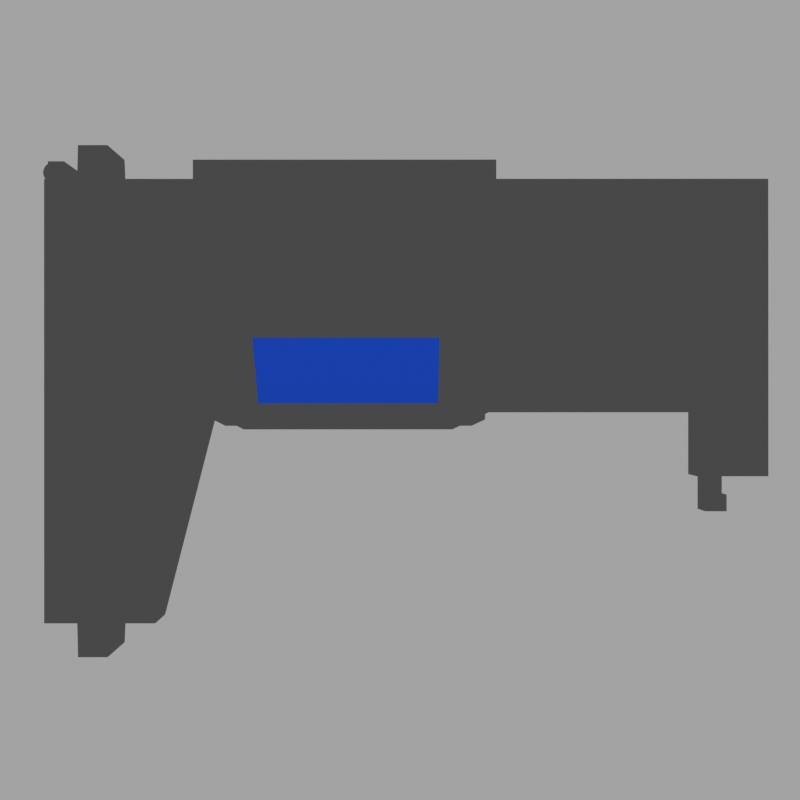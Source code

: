 # Source: factory.blend  (saved by Blender 4.0.36; exported with 4.5.12 LTS)
import bpy
from mathutils import Matrix  # noqa: F401  (used for matrix-valued properties, if any)

bpy.ops.wm.read_factory_settings(use_empty=True)
scene = bpy.context.scene
scene.name = 'Scene'

# ---- collections
col_collection = bpy.data.collections.new('Collection'); scene.collection.children.link(col_collection)

# ---- images (referenced by path relative to the original .blend; pixels are not part of the script)
import os
ASSET_DIR = os.environ.get("B2B_ASSET_DIR", "")  # directory of the original .blend (textures are referenced by path, not embedded)
HERE = os.path.dirname(os.path.abspath(__file__))  # packed textures are extracted next to this script under _unpacked/

def load_image(name, relpath, width, height, colorspace="sRGB"):
    """Load a texture the original file referenced (path relative to the .blend, or extracted next to this script)."""
    p = next((c for c in (os.path.join(HERE, relpath), os.path.join(ASSET_DIR, relpath)) if relpath and os.path.exists(c)), "")
    if p:
        img = bpy.data.images.load(p, check_existing=True)
        img.name = name
    else:  # same state as the original file: an image datablock whose file is absent (Cycles renders it pink)
        img = bpy.data.images.new(name, width, height)
        img.source = "FILE"
        img.filepath = "//" + (relpath or name)
    img.colorspace_settings.name = colorspace
    return img
img_untitled_002 = load_image('Untitled.002', 'factory_normal.png', 1024, 1024, 'sRGB')

# ---- materials (node trees are filled in below, after node groups)
mat_material = bpy.data.materials.new('Material')
mat_material.alpha_threshold = 0.0
mat_material.roughness = 0.5
mat_material.line_color = (0.0, 0.0, 0.0, 1.0)
mat_material_001 = bpy.data.materials.new('Material.001')

# ---- material node trees
mat_material.use_nodes = True; mat_material.node_tree.nodes.clear()
_N = mat_material.node_tree.nodes; _L = mat_material.node_tree.links
n0 = _N.new('ShaderNodeOutputMaterial'); n0.name = 'Material Output'; n0.location = (18, 376)
n1 = _N.new('ShaderNodeTexNoise'); n1.name = 'Noise Texture'; n1.location = (-653, 318)
n1.inputs[2].default_value = 74.2
n1.inputs[3].default_value = 11.5
n1.inputs[4].default_value = 0.5583
n1.inputs[5].default_value = 2.2
n1.inputs[8].default_value = 2.7
n2 = _N.new('ShaderNodeTexImage'); n2.name = 'Image Texture'; n2.location = (62, 216)
n2.image = img_untitled_002
n3 = _N.new('ShaderNodeEmission'); n3.name = 'Emission'; n3.location = (-371, 362)
n3.inputs[0].default_value = (0.07179, 0.07179, 0.07179, 1.0)
_L.new(n3.outputs[0], n0.inputs[0])
n0.is_active_output = True
mat_material_001.use_nodes = True; mat_material_001.node_tree.nodes.clear()
_N = mat_material_001.node_tree.nodes; _L = mat_material_001.node_tree.links
n0 = _N.new('ShaderNodeBsdfGlass'); n0.name = 'Glass BSDF'; n0.location = (43, 334)
n0.inputs[0].default_value = (0.004419, 0.0, 1.0, 1.0)
n0.inputs[2].default_value = 1.45
n1 = _N.new('ShaderNodeEmission'); n1.name = 'Emission'; n1.location = (14, 149)
n1.inputs[0].default_value = (0.06024, 0.05072, 1.0, 1.0)
n2 = _N.new('ShaderNodeOutputMaterial'); n2.name = 'Material Output'; n2.location = (300, 300)
n3 = _N.new('ShaderNodeMixShader'); n3.name = 'Mix Shader'; n3.location = (227, 124)
n3.inputs[0].default_value = 0.375
_L.new(n0.outputs[0], n3.inputs[1])
_L.new(n1.outputs[0], n3.inputs[2])
_L.new(n3.outputs[0], n2.inputs[0])
n2.is_active_output = True

# ---- world
world_world = bpy.data.worlds.new('World'); scene.world = world_world
world_world.use_nodes = True; world_world.node_tree.nodes.clear()
_N = world_world.node_tree.nodes; _L = world_world.node_tree.links
n0 = _N.new('ShaderNodeOutputWorld'); n0.name = 'World Output'; n0.location = (300, 300)
n1 = _N.new('ShaderNodeBackground'); n1.name = 'Background'; n1.location = (10, 300)
n1.inputs[0].default_value = (0.214, 0.214, 0.214, 1.0)
n1.inputs[1].default_value = 2.0
_L.new(n1.outputs[0], n0.inputs[0])
n0.is_active_output = True
world_world.color = (0.05088, 0.05088, 0.05088)
world_world.use_sun_shadow = False
world_world.sun_shadow_jitter_overblur = 0.0

# ---- cameras
cam_camera = bpy.data.cameras.new('Camera')
cam_camera.clip_end = 100.0
cam_camera.lens = 111.0
cam_camera.ortho_scale = 7.314

# ---- meshes
me_cube = bpy.data.meshes.new('Cube')
me_cube.from_pydata([(1.0, 1.0, 0.1252), (1.0, 1.0, -0.347), (1.0, -1.0, 0.1252), (1.0, -1.0, -0.347), (-1.0, 1.0, 0.1252), (-1.0, 1.0, -0.347), (-0.05092, -1.0, 0.1252), (-0.05092, -1.0, -0.347), (-1.0, 0.4999, -0.347), (1.0, 0.4999, 0.1252), (-1.0, 0.4999, 0.1252), (1.0, 0.4999, -0.347), (-0.05092, 0.2564, -0.347), (1.0, 0.2564, 0.1252), (-0.05092, 0.2564, 0.1252), (1.0, 0.2564, -0.347), (1.0, -1.0, 1.013), (0.52, -1.0, 1.013), (1.0, 0.2564, 1.013), (0.52, 0.2564, 1.013), (1.0, -1.556, 0.1252), (1.0, -1.556, -0.347), (-0.05092, -1.556, 0.1252), (-0.05092, -1.556, -0.347), (1.0, -2.258, 0.1252), (1.0, -2.258, -0.347), (-0.05092, -2.258, 0.1252), (-0.05092, -2.258, -0.347), (0.6851, -1.766, 0.4524), (0.264, -1.766, 0.4524), (0.6851, -2.048, 0.4524), (0.264, -2.048, 0.4524), (0.6851, -1.766, 1.246), (0.264, -1.766, 1.246), (0.6851, -2.048, 1.246), (0.264, -2.048, 1.246), (0.6851, -1.766, 1.533), (0.264, -1.766, 1.533), (0.6851, -2.048, 1.533), (0.264, -2.048, 1.533), (-0.2951, -1.766, 1.246), (-0.2951, -2.048, 1.246), (-0.2951, -1.766, 1.533), (-0.2951, -2.048, 1.533), (-0.02767, -2.048, 1.246), (-0.02767, -1.766, 1.246), (-0.02767, -2.048, 1.533), (-0.02767, -1.766, 1.533), (-0.2305, -1.834, 1.118), (-0.2305, -1.98, 1.118), (-0.09222, -1.98, 1.118), (-0.09222, -1.834, 1.118), (-0.2038, -1.862, 1.027), (-0.2038, -1.952, 1.027), (-0.1189, -1.952, 1.027), (-0.1189, -1.862, 1.027), (-0.2038, -1.862, 0.7638), (-0.2038, -1.952, 0.7638), (-0.1189, -1.952, 0.7638), (-0.1189, -1.862, 0.7638), (-0.2038, -1.862, 0.8953), (-0.2038, -1.952, 0.8953), (-0.1189, -1.952, 0.8953), (-0.1189, -1.862, 0.8953), (-0.2038, -1.862, 0.8646), (-0.1189, -1.952, 0.8646), (-0.2038, -1.952, 0.8646), (-0.1189, -1.862, 0.8646), (-0.4559, -1.862, 0.7638), (-0.4559, -1.952, 0.7638), (-0.4559, -1.862, 0.8646), (-0.4559, -1.952, 0.8646), (-0.3862, -1.862, 0.8646), (-0.3862, -1.952, 0.8646), (-0.3862, -1.862, 0.7638), (-0.3862, -1.952, 0.7638), (-0.4559, -1.862, 1.019), (-0.4559, -1.952, 1.019), (-0.3862, -1.862, 1.019), (-0.3862, -1.952, 1.019), (-0.1251, -0.8314, 0.3413), (-0.1251, 0.0878, 0.3413), (0.2926, -0.8314, 0.9911), (0.2926, 0.0878, 0.9911), (-0.09642, -0.7683, 0.3859), (-0.09642, 0.02471, 0.3859), (0.2639, -0.7683, 0.9465), (0.2639, 0.02471, 0.9465), (-0.009404, -0.7683, 0.33), (-0.009404, 0.02471, 0.33), (0.3509, -0.7683, 0.8906), (0.3509, 0.02471, 0.8906), (-0.07118, 0.2103, 0.1842), (0.4579, 0.2103, 1.007), (0.4579, -0.954, 1.007), (-0.07118, -0.954, 0.1842), (-0.09727, 0.151, 0.2603), (-0.09727, -0.8946, 0.2603), (0.3779, 0.151, 0.9995), (0.3779, -0.8946, 0.9995), (-0.0827, 0.2385, 0.1635), (0.472, 0.2385, 1.026), (0.472, -0.9821, 1.026), (-0.0827, -0.9821, 0.1635), (-0.1101, 0.1763, 0.2432), (-0.1101, -0.92, 0.2432), (0.3881, 0.1763, 1.018), (0.3881, -0.92, 1.018), (-1.141, 0.8337, 0.2311), (1.141, 0.8337, -0.4529), (-1.141, 0.8337, -0.4529), (1.141, 0.8337, 0.2311), (-1.141, 0.7018, -0.4529), (1.141, 0.7018, 0.2311), (-1.0, 0.6843, 0.1252), (1.0, 0.6843, -0.347), (-1.0, 0.8511, 0.1252), (1.0, 0.8511, 0.1252), (1.0, 0.8511, -0.347), (-1.0, 0.8511, -0.347), (-1.141, 0.7018, 0.2311), (-1.0, 0.6843, -0.347), (1.0, 0.6843, 0.1252), (1.141, 0.7018, -0.4529), (0.8523, 0.8, 0.2311), (0.9551, 0.8, 0.2311), (0.9551, 0.7354, 0.2311), (0.8523, 0.7354, 0.2311), (0.8523, 0.8, 1.406), (0.9551, 0.8, 1.406), (0.9551, 0.7354, 1.406), (0.8523, 0.7354, 1.406), (0.9089, 0.7941, 1.406), (0.9037, 0.7946, 1.406), (0.9037, 0.8086, 1.42), (0.9037, 0.8086, 1.477), (0.9117, 0.8078, 1.42), (0.9117, 0.8078, 1.477), (0.9193, 0.8055, 1.42), (0.9193, 0.8055, 1.477), (0.9264, 0.8017, 1.42), (0.9264, 0.8017, 1.477), (0.9326, 0.7966, 1.42), (0.9326, 0.7966, 1.477), (0.9377, 0.7904, 1.42), (0.9377, 0.7904, 1.477), (0.9415, 0.7834, 1.42), (0.9415, 0.7834, 1.477), (0.9438, 0.7757, 1.42), (0.9438, 0.7757, 1.477), (0.9446, 0.7677, 1.42), (0.9446, 0.7677, 1.477), (0.9438, 0.7597, 1.42), (0.9438, 0.7597, 1.477), (0.9415, 0.7521, 1.42), (0.9415, 0.7521, 1.477), (0.9377, 0.745, 1.42), (0.9377, 0.745, 1.477), (0.9326, 0.7388, 1.42), (0.9326, 0.7388, 1.477), (0.9264, 0.7337, 1.42), (0.9264, 0.7337, 1.477), (0.9193, 0.7299, 1.42), (0.9193, 0.7299, 1.477), (0.9117, 0.7276, 1.42), (0.9117, 0.7276, 1.477), (0.9037, 0.7268, 1.42), (0.9037, 0.7268, 1.477), (0.8957, 0.7276, 1.42), (0.8957, 0.7276, 1.477), (0.8881, 0.7299, 1.42), (0.8881, 0.7299, 1.477), (0.881, 0.7337, 1.42), (0.881, 0.7337, 1.477), (0.8748, 0.7388, 1.42), (0.8748, 0.7388, 1.477), (0.8697, 0.745, 1.42), (0.8697, 0.745, 1.477), (0.8659, 0.7521, 1.42), (0.8659, 0.7521, 1.477), (0.8636, 0.7597, 1.42), (0.8636, 0.7597, 1.477), (0.8628, 0.7677, 1.42), (0.8628, 0.7677, 1.477), (0.8636, 0.7757, 1.42), (0.8636, 0.7757, 1.477), (0.8659, 0.7834, 1.42), (0.8659, 0.7834, 1.477), (0.8697, 0.7904, 1.42), (0.8697, 0.7904, 1.477), (0.8748, 0.7966, 1.42), (0.8748, 0.7966, 1.477), (0.881, 0.8017, 1.42), (0.881, 0.8017, 1.477), (0.8881, 0.8055, 1.42), (0.8881, 0.8055, 1.477), (0.8957, 0.8078, 1.42), (0.8957, 0.8078, 1.477), (0.914, 0.7925, 1.406), (0.9186, 0.7901, 1.406), (0.9227, 0.7867, 1.406), (0.9261, 0.7826, 1.406), (0.9285, 0.778, 1.406), (0.9301, 0.773, 1.406), (0.9306, 0.7677, 1.406), (0.9301, 0.7625, 1.406), (0.9285, 0.7574, 1.406), (0.9261, 0.7528, 1.406), (0.9227, 0.7487, 1.406), (0.9186, 0.7454, 1.406), (0.914, 0.7429, 1.406), (0.9089, 0.7413, 1.406), (0.9037, 0.7408, 1.406), (0.8985, 0.7413, 1.406), (0.8934, 0.7429, 1.406), (0.8888, 0.7454, 1.406), (0.8847, 0.7487, 1.406), (0.8814, 0.7528, 1.406), (0.8789, 0.7574, 1.406), (0.8773, 0.7625, 1.406), (0.8768, 0.7677, 1.406), (0.8773, 0.773, 1.406), (0.8789, 0.778, 1.406), (0.8814, 0.7826, 1.406), (0.8847, 0.7867, 1.406), (0.8888, 0.7901, 1.406), (0.8934, 0.7925, 1.406), (0.8985, 0.7941, 1.406), (0.9037, 0.7947, 1.484), (0.909, 0.7941, 1.484), (0.914, 0.7926, 1.484), (0.9187, 0.7901, 1.484), (0.9228, 0.7868, 1.484), (0.9261, 0.7827, 1.484), (0.9286, 0.778, 1.484), (0.9301, 0.773, 1.484), (0.9307, 0.7677, 1.484), (0.9301, 0.7625, 1.484), (0.9286, 0.7574, 1.484), (0.9261, 0.7527, 1.484), (0.9228, 0.7487, 1.484), (0.9187, 0.7453, 1.484), (0.914, 0.7428, 1.484), (0.909, 0.7413, 1.484), (0.9037, 0.7408, 1.484), (0.8984, 0.7413, 1.484), (0.8934, 0.7428, 1.484), (0.8887, 0.7453, 1.484), (0.8847, 0.7487, 1.484), (0.8813, 0.7527, 1.484), (0.8788, 0.7574, 1.484), (0.8773, 0.7625, 1.484), (0.8768, 0.7677, 1.484), (0.8773, 0.773, 1.484), (0.8788, 0.778, 1.484), (0.8813, 0.7827, 1.484), (0.8847, 0.7868, 1.484), (0.8887, 0.7901, 1.484), (0.8934, 0.7926, 1.484), (0.8984, 0.7941, 1.484), (0.9037, 0.7923, 1.494), (0.9085, 0.7918, 1.494), (0.9131, 0.7904, 1.494), (0.9174, 0.7882, 1.494), (0.9211, 0.7851, 1.494), (0.9242, 0.7814, 1.494), (0.9264, 0.7771, 1.494), (0.9278, 0.7725, 1.494), (0.9283, 0.7677, 1.494), (0.9278, 0.7629, 1.494), (0.9264, 0.7583, 1.494), (0.9242, 0.754, 1.494), (0.9211, 0.7503, 1.494), (0.9174, 0.7473, 1.494), (0.9131, 0.745, 1.494), (0.9085, 0.7436, 1.494), (0.9037, 0.7431, 1.494), (0.8989, 0.7436, 1.494), (0.8943, 0.745, 1.494), (0.89, 0.7473, 1.494), (0.8863, 0.7503, 1.494), (0.8833, 0.754, 1.494), (0.881, 0.7583, 1.494), (0.8796, 0.7629, 1.494), (0.8791, 0.7677, 1.494), (0.8796, 0.7725, 1.494), (0.881, 0.7771, 1.494), (0.8833, 0.7814, 1.494), (0.8863, 0.7851, 1.494), (0.89, 0.7882, 1.494), (0.8943, 0.7904, 1.494), (0.8989, 0.7918, 1.494)], [], [(6, 2, 16, 17), (7, 3, 21, 23), (119, 116, 4, 5), (12, 15, 3, 7), (15, 13, 2, 3), (5, 4, 0, 1), (115, 122, 9, 11), (121, 115, 11, 8), (12, 14, 10, 8), (122, 114, 10, 9), (7, 6, 14, 12), (11, 9, 13, 15), (8, 11, 15, 12), (9, 10, 14, 13), (18, 19, 17, 16), (98, 96, 81, 83), (2, 13, 18, 16), (13, 14, 19, 18), (23, 21, 25, 27), (2, 6, 22, 20), (3, 2, 20, 21), (6, 7, 23, 22), (25, 24, 26, 27), (21, 20, 24, 25), (24, 20, 28, 30), (22, 23, 27, 26), (30, 28, 32, 34), (26, 24, 30, 31), (22, 26, 31, 29), (20, 22, 29, 28), (41, 40, 48, 49), (28, 29, 33, 32), (29, 31, 35, 33), (31, 30, 34, 35), (36, 37, 39, 38), (35, 34, 38, 39), (34, 32, 36, 38), (32, 33, 37, 36), (40, 41, 43, 42), (44, 46, 43, 41), (47, 45, 40, 42), (46, 47, 42, 43), (39, 37, 47, 46), (37, 33, 45, 47), (35, 39, 46, 44), (33, 35, 44, 45), (48, 51, 55, 52), (40, 45, 51, 48), (44, 41, 49, 50), (45, 44, 50, 51), (72, 70, 76, 78), (49, 48, 52, 53), (51, 50, 54, 55), (50, 49, 53, 54), (59, 58, 57, 56), (67, 65, 58, 59), (65, 66, 57, 58), (64, 67, 59, 56), (52, 55, 63, 60), (54, 53, 61, 62), (55, 54, 62, 63), (53, 52, 60, 61), (60, 63, 67, 64), (62, 61, 66, 65), (63, 62, 65, 67), (61, 60, 64, 66), (71, 70, 68, 69), (72, 74, 68, 70), (74, 75, 69, 68), (75, 73, 71, 69), (57, 66, 73, 75), (56, 57, 75, 74), (64, 56, 74, 72), (66, 64, 72, 73), (79, 78, 76, 77), (73, 72, 78, 79), (71, 73, 79, 77), (70, 71, 77, 76), (80, 82, 86, 84), (99, 98, 83, 82), (96, 97, 80, 81), (97, 99, 82, 80), (84, 86, 90, 88), (81, 80, 84, 85), (83, 81, 85, 87), (82, 83, 87, 86), (89, 88, 90, 91), (85, 84, 88, 89), (87, 85, 89, 91), (86, 87, 91, 90), (6, 17, 94, 95), (14, 6, 95, 92), (17, 19, 93, 94), (19, 14, 92, 93), (99, 97, 105, 107), (98, 99, 107, 106), (92, 95, 103, 100), (93, 92, 100, 101), (103, 102, 107, 105), (100, 103, 105, 104), (102, 101, 106, 107), (101, 100, 104, 106), (94, 93, 101, 102), (96, 98, 106, 104), (95, 94, 102, 103), (97, 96, 104, 105), (0, 4, 116, 117), (5, 1, 118, 119), (1, 0, 117, 118), (112, 120, 108, 110), (8, 10, 114, 121), (120, 113, 126, 127), (110, 109, 123, 112), (109, 111, 113, 123), (108, 111, 117, 116), (109, 110, 119, 118), (111, 109, 118, 117), (110, 108, 116, 119), (120, 112, 121, 114), (113, 120, 114, 122), (112, 123, 115, 121), (123, 113, 122, 115), (124, 127, 131, 128), (108, 120, 127, 124), (113, 111, 125, 126), (111, 108, 124, 125), (129, 128, 131, 130), (127, 126, 130, 131), (126, 125, 129, 130), (125, 124, 128, 129), (157, 155, 238, 239), (182, 184, 221, 220), (134, 135, 137, 136), (141, 139, 230, 231), (144, 146, 202, 201), (136, 137, 139, 138), (189, 187, 254, 255), (134, 136, 132, 133), (138, 139, 141, 140), (151, 149, 235, 236), (160, 162, 210, 209), (140, 141, 143, 142), (167, 165, 243, 244), (176, 178, 218, 217), (142, 143, 145, 144), (183, 181, 251, 252), (192, 194, 226, 225), (144, 145, 147, 146), (145, 143, 232, 233), (138, 140, 199, 198), (146, 147, 149, 148), (161, 159, 240, 241), (154, 156, 207, 206), (148, 149, 151, 150), (177, 175, 248, 249), (170, 172, 215, 214), (150, 151, 153, 152), (193, 191, 256, 257), (186, 188, 223, 222), (152, 153, 155, 154), (135, 197, 259, 228), (148, 150, 204, 203), (154, 155, 157, 156), (139, 137, 229, 230), (164, 166, 212, 211), (156, 157, 159, 158), (155, 153, 237, 238), (180, 182, 220, 219), (158, 159, 161, 160), (171, 169, 245, 246), (142, 144, 201, 200), (160, 161, 163, 162), (187, 185, 253, 254), (196, 134, 133, 227), (162, 163, 165, 164), (149, 147, 234, 235), (158, 160, 209, 208), (164, 165, 167, 166), (165, 163, 242, 243), (174, 176, 217, 216), (166, 167, 169, 168), (181, 179, 250, 251), (190, 192, 225, 224), (168, 169, 171, 170), (197, 195, 258, 259), (136, 138, 198, 132), (170, 171, 173, 172), (143, 141, 231, 232), (152, 154, 206, 205), (172, 173, 175, 174), (159, 157, 239, 240), (168, 170, 214, 213), (174, 175, 177, 176), (175, 173, 247, 248), (184, 186, 222, 221), (176, 177, 179, 178), (191, 189, 255, 256), (146, 148, 203, 202), (178, 179, 181, 180), (153, 151, 236, 237), (162, 164, 211, 210), (180, 181, 183, 182), (169, 167, 244, 245), (178, 180, 219, 218), (182, 183, 185, 184), (185, 183, 252, 253), (194, 196, 227, 226), (184, 185, 187, 186), (137, 135, 228, 229), (140, 142, 200, 199), (186, 187, 189, 188), (147, 145, 233, 234), (156, 158, 208, 207), (188, 189, 191, 190), (163, 161, 241, 242), (172, 174, 216, 215), (190, 191, 193, 192), (247, 246, 278, 279), (188, 190, 224, 223), (192, 193, 195, 194), (179, 177, 249, 250), (133, 132, 198, 199, 200, 201, 202, 203, 204, 205, 206, 207, 208, 209, 210, 211, 212, 213, 214, 215, 216, 217, 218, 219, 220, 221, 222, 223, 224, 225, 226, 227), (194, 195, 197, 196), (173, 171, 246, 247), (166, 168, 213, 212), (196, 197, 135, 134), (150, 152, 205, 204), (195, 193, 257, 258), (261, 260, 291, 290, 289, 288, 287, 286, 285, 284, 283, 282, 281, 280, 279, 278, 277, 276, 275, 274, 273, 272, 271, 270, 269, 268, 267, 266, 265, 264, 263, 262), (234, 233, 265, 266), (248, 247, 279, 280), (235, 234, 266, 267), (249, 248, 280, 281), (236, 235, 267, 268), (250, 249, 281, 282), (237, 236, 268, 269), (251, 250, 282, 283), (238, 237, 269, 270), (252, 251, 283, 284), (239, 238, 270, 271), (253, 252, 284, 285), (240, 239, 271, 272), (254, 253, 285, 286), (241, 240, 272, 273), (255, 254, 286, 287), (242, 241, 273, 274), (229, 228, 260, 261), (256, 255, 287, 288), (243, 242, 274, 275), (230, 229, 261, 262), (257, 256, 288, 289), (244, 243, 275, 276), (231, 230, 262, 263), (258, 257, 289, 290), (245, 244, 276, 277), (232, 231, 263, 264), (259, 258, 290, 291), (246, 245, 277, 278), (233, 232, 264, 265), (228, 259, 291, 260)])
me_cube.polygons.foreach_set('material_index', [0, 0, 0, 0, 0, 0, 0, 0, 0, 0, 0, 0, 0, 0, 0, 0, 0, 0, 0, 0, 0, 0, 0, 0, 0, 0, 0, 0, 0, 0, 2, 0, 0, 0, 0, 0, 0, 0, 0, 0, 0, 0, 0, 0, 0, 0, 2, 2, 2, 2, 2, 2, 2, 2, 2, 2, 2, 2, 2, 2, 2, 2, 2, 2, 2, 2, 2, 2, 2, 2, 2, 2, 2, 2, 2, 2, 2, 2, 0, 0, 0, 0, 0, 0, 0, 0, 1, 0, 0, 0, 0, 0, 0, 0, 0, 0, 0, 0, 0, 0, 0, 0, 0, 0, 0, 0, 0, 0, 0, 2, 0, 2, 2, 2, 2, 2, 2, 2, 2, 2, 2, 2, 2, 2, 2, 2, 2, 2, 2, 2, 0, 0, 0, 0, 0, 0, 0, 0, 0, 0, 0, 0, 0, 0, 0, 0, 0, 0, 0, 0, 0, 0, 0, 0, 0, 0, 0, 0, 0, 0, 0, 0, 0, 0, 0, 0, 0, 0, 0, 0, 0, 0, 0, 0, 0, 0, 0, 0, 0, 0, 0, 0, 0, 0, 0, 0, 0, 0, 0, 0, 0, 0, 0, 0, 0, 0, 0, 0, 0, 0, 0, 0, 0, 0, 0, 0, 0, 0, 0, 0, 0, 0, 0, 0, 0, 0, 0, 0, 0, 0, 0, 0, 0, 0, 0, 0, 0, 0, 0, 0, 0, 0, 0, 0, 0, 0, 0, 0, 0, 0, 0, 0, 0, 0, 0, 0, 0, 0, 0, 0, 0, 0, 0, 0, 0, 0, 0, 0, 0, 0])
_uv = me_cube.uv_layers.new(name='UVMap')
_uv.uv.foreach_set('vector', [0.1008, 1.501, 0.1008, 1.793, 0.1104, 1.817, 0.1104, 1.672, 0.09625, 1.501, 0.09625, 1.782, 0.2445, 1.782, 0.2445, 1.501, -0.3973, 1.248, -0.4138, 1.237, -0.4552, 1.237, -0.437, 1.248, -0.2387, 1.501, -0.2387, 1.782, 0.09625, 1.782, 0.09625, 1.501, -0.2387, 1.782, -0.2485, 1.793, 0.1008, 1.793, 0.09625, 1.782, -0.437, 1.248, -0.4552, 1.237, -0.4552, 1.793, -0.437, 1.782, -0.3528, 1.782, -0.3674, 1.793, -0.3162, 1.793, -0.3037, 1.782, -0.3528, 1.248, -0.3528, 1.782, -0.3037, 1.782, -0.3037, 1.248, 0.2714, 0.4851, 0.2616, 0.4845, 0.194, 0.2206, 0.2065, 0.2321, 0.1427, 0.7766, 0.1427, 0.2206, 0.194, 0.2206, 0.194, 0.7766, 0.09625, 1.501, 0.1008, 1.501, -0.2485, 1.501, -0.2387, 1.501, -0.3037, 1.782, -0.3162, 1.793, -0.2485, 1.793, -0.2387, 1.782, -0.3037, 1.248, -0.3037, 1.782, -0.2387, 1.782, -0.2387, 1.501, 0.194, 0.7766, 0.194, 0.2206, 0.2616, 0.4845, 0.2616, 0.7766, 0.2409, 0.8007, 0.2409, 0.6557, 0.6206, 0.6557, 0.6206, 0.8007, 0.273, 0.6126, 0.2884, 0.4713, 0.3047, 0.4631, 0.2923, 0.5868, 0.1008, 1.793, -0.2485, 1.793, -0.2692, 1.817, 0.1104, 1.817, -0.2485, 1.793, -0.2485, 1.501, -0.2692, 1.672, -0.2692, 1.817, 0.2445, 1.501, 0.2445, 1.782, 0.4318, 1.782, 0.4318, 1.501, 0.6109, 0.7766, 0.6109, 0.4845, 0.7654, 0.4845, 0.7654, 0.7766, 0.09625, 1.782, 0.1008, 1.793, 0.2553, 1.793, 0.2445, 1.782, 0.1008, 1.501, 0.09625, 1.501, 0.2445, 1.501, 0.2553, 1.501, 0.4318, 1.782, 0.4506, 1.793, 0.4506, 1.501, 0.4318, 1.501, 0.2445, 1.782, 0.2553, 1.793, 0.4506, 1.793, 0.4318, 1.782, 0.9607, 0.7766, 0.7654, 0.7766, 0.8338, 0.6948, 0.9144, 0.6948, 0.2553, 1.501, 0.2445, 1.501, 0.4318, 1.501, 0.4506, 1.501, 0.4043, 1.711, 0.3237, 1.711, 0.3503, 1.727, 0.4373, 1.727, 0.9607, 0.4845, 0.9607, 0.7766, 0.9144, 0.6948, 0.9144, 0.5742, 0.7654, 0.4845, 0.9607, 0.4845, 0.9144, 0.5742, 0.8338, 0.5742, 0.7654, 0.7766, 0.7654, 0.4845, 0.8338, 0.5742, 0.8338, 0.6948, 0.4373, 1.423, 0.3503, 1.423, 0.3664, 1.444, 0.4109, 1.444, 0.8338, 0.6948, 0.8338, 0.5742, 0.8604, 0.5801, 0.8604, 0.7104, 0.8338, 0.5742, 0.9144, 0.5742, 0.9474, 0.5801, 0.8604, 0.5801, 0.4043, 1.59, 0.4043, 1.711, 0.4373, 1.727, 0.4373, 1.596, 0.8711, 0.7166, 0.8711, 0.5825, 0.9607, 0.5825, 0.9607, 0.7166, 0.4373, 1.596, 0.4373, 1.727, 0.4505, 1.733, 0.4505, 1.599, 0.4373, 1.727, 0.3503, 1.727, 0.3609, 1.733, 0.4505, 1.733, 0.8604, 0.7104, 0.8604, 0.5801, 0.8711, 0.5825, 0.8711, 0.7166, 0.3503, 1.423, 0.4373, 1.423, 0.4505, 1.421, 0.3609, 1.421, 0.4373, 1.506, 0.4505, 1.506, 0.4505, 1.421, 0.4373, 1.423, 0.8711, 0.4896, 0.8604, 0.4899, 0.8604, 0.4072, 0.8711, 0.4045, 0.9607, 0.4896, 0.8711, 0.4896, 0.8711, 0.4045, 0.9607, 0.4045, 0.9607, 0.5825, 0.8711, 0.5825, 0.8711, 0.4896, 0.9607, 0.4896, 0.8711, 0.5825, 0.8604, 0.5801, 0.8604, 0.4899, 0.8711, 0.4896, 0.4373, 1.596, 0.4505, 1.599, 0.4505, 1.506, 0.4373, 1.506, 0.3503, 1.596, 0.4373, 1.596, 0.4373, 1.506, 0.3503, 1.506, 0.3664, 1.444, 0.3664, 1.487, 0.3716, 1.479, 0.3716, 1.453, 0.3503, 1.423, 0.3503, 1.506, 0.3664, 1.487, 0.3664, 1.444, 0.4373, 1.506, 0.4373, 1.423, 0.4109, 1.444, 0.4109, 1.487, 0.3503, 1.506, 0.4373, 1.506, 0.4109, 1.487, 0.3664, 1.487, 0.8757, 0.3835, 0.8757, 0.3628, 0.8814, 0.3607, 0.8814, 0.3818, 0.4109, 1.444, 0.3664, 1.444, 0.3716, 1.453, 0.3986, 1.453, 0.3664, 1.487, 0.4109, 1.487, 0.3986, 1.479, 0.3716, 1.479, 0.4109, 1.487, 0.4109, 1.444, 0.3986, 1.453, 0.3986, 1.479, 0.362, 1.48, 0.3883, 1.48, 0.3883, 1.455, 0.362, 1.455, 0.3656, 1.479, 0.3922, 1.479, 0.3883, 1.48, 0.362, 1.48, 0.3922, 1.479, 0.3922, 1.454, 0.3883, 1.455, 0.3883, 1.48, 0.3656, 1.454, 0.3656, 1.479, 0.362, 1.48, 0.362, 1.455, 0.3716, 1.453, 0.3716, 1.479, 0.3667, 1.479, 0.3667, 1.454, 0.3986, 1.479, 0.3986, 1.453, 0.3934, 1.454, 0.3934, 1.479, 0.3716, 1.479, 0.3986, 1.479, 0.3934, 1.479, 0.3667, 1.479, 0.3986, 1.453, 0.3716, 1.453, 0.3667, 1.454, 0.3934, 1.454, 0.3667, 1.454, 0.3667, 1.479, 0.3656, 1.479, 0.3656, 1.454, 0.3934, 1.479, 0.3934, 1.454, 0.3922, 1.454, 0.3922, 1.479, 0.3667, 1.479, 0.3934, 1.479, 0.3922, 1.479, 0.3656, 1.479, 0.3934, 1.454, 0.3667, 1.454, 0.3656, 1.454, 0.3922, 1.454, 0.3922, 1.379, 0.3656, 1.379, 0.362, 1.38, 0.3883, 1.38, 0.8757, 0.3835, 0.8721, 0.3847, 0.8721, 0.3641, 0.8757, 0.3628, 0.362, 1.401, 0.3883, 1.401, 0.3883, 1.38, 0.362, 1.38, 0.3883, 1.401, 0.3922, 1.4, 0.3922, 1.379, 0.3883, 1.38, 0.3883, 1.455, 0.3922, 1.454, 0.3922, 1.4, 0.3883, 1.401, 0.362, 1.455, 0.3883, 1.455, 0.3883, 1.401, 0.362, 1.401, 0.8757, 0.4378, 0.8721, 0.4384, 0.8721, 0.3847, 0.8757, 0.3835, 0.9023, 0.4378, 0.8757, 0.4378, 0.8757, 0.3835, 0.9023, 0.3835, 0.9084, 0.3818, 0.8814, 0.3818, 0.8814, 0.3607, 0.9084, 0.3607, 0.3922, 1.4, 0.3656, 1.4, 0.3712, 1.398, 0.3983, 1.398, 0.3922, 1.379, 0.3922, 1.4, 0.3983, 1.398, 0.3983, 1.377, 0.3656, 1.379, 0.3922, 1.379, 0.3983, 1.377, 0.3712, 1.377, 0.5653, 0.4631, 0.5695, 0.5868, 0.5502, 0.5778, 0.5476, 0.4712, 0.5886, 0.6126, 0.273, 0.6126, 0.2923, 0.5868, 0.5695, 0.5868, -0.2218, 1.487, 0.0725, 1.487, 0.05519, 1.479, -0.2054, 1.479, 0.5826, 0.4713, 0.5886, 0.6126, 0.5695, 0.5868, 0.5653, 0.4631, 0.5476, 0.4712, 0.5502, 0.5778, 0.55, 0.6033, 0.5474, 0.496, 0.3047, 0.4631, 0.5653, 0.4631, 0.5476, 0.4712, 0.3219, 0.4712, 0.2923, 0.5868, 0.3047, 0.4631, 0.3219, 0.4712, 0.3121, 0.5778, 0.5695, 0.5868, 0.2923, 0.5868, 0.3121, 0.5778, 0.5502, 0.5778, 0.3228, 0.496, 0.5474, 0.496, 0.55, 0.6033, 0.3131, 0.6033, 0.3219, 0.4712, 0.5476, 0.4712, 0.5474, 0.496, 0.3228, 0.496, 0.3121, 0.5778, 0.3219, 0.4712, 0.3228, 0.496, 0.3131, 0.6033, 0.0401, 1.594, -0.198, 1.594, -0.197, 1.62, 0.03983, 1.62, 0.6109, 0.4845, 0.6206, 0.6557, 0.6066, 0.6368, 0.5986, 0.4787, -0.2485, 1.501, 0.1008, 1.501, 0.08851, 1.495, -0.2369, 1.495, 0.6206, 0.6557, 0.2409, 0.6557, 0.255, 0.6368, 0.6066, 0.6368, 0.2409, 0.6557, 0.2616, 0.4845, 0.2732, 0.4787, 0.255, 0.6368, 0.5886, 0.6126, 0.5826, 0.4713, 0.5896, 0.4677, 0.5964, 0.6159, 0.273, 0.6126, 0.5886, 0.6126, 0.5964, 0.6159, 0.265, 0.6159, -0.2369, 1.495, 0.08851, 1.495, 0.09619, 1.492, -0.2443, 1.492, -0.2552, 1.653, -0.2369, 1.495, -0.2443, 1.492, -0.2642, 1.658, 0.6063, 0.4756, 0.6153, 0.6413, 0.5964, 0.6159, 0.5896, 0.4677, -0.2443, 1.492, 0.09619, 1.492, 0.07949, 1.484, -0.2286, 1.484, 0.6153, 0.6413, 0.246, 0.6413, 0.265, 0.6159, 0.5964, 0.6159, 0.246, 0.6413, 0.2658, 0.4756, 0.2816, 0.4677, 0.265, 0.6159, 0.09646, 1.653, -0.2552, 1.653, -0.2642, 1.658, 0.1052, 1.658, 0.2884, 0.4713, 0.273, 0.6126, 0.265, 0.6159, 0.2816, 0.4677, 0.08851, 1.495, 0.09646, 1.653, 0.1052, 1.658, 0.09619, 1.492, 0.5826, 0.4713, 0.2884, 0.4713, 0.2816, 0.4677, 0.5896, 0.4677, 0.05492, 0.7766, 0.05492, 0.2206, 0.0963, 0.2206, 0.0963, 0.7766, -0.437, 1.248, -0.437, 1.782, -0.3973, 1.782, -0.3973, 1.248, -0.437, 1.782, -0.4552, 1.793, -0.4138, 1.793, -0.3973, 1.782, -0.3544, 1.214, -0.3758, 1.195, -0.4128, 1.195, -0.3892, 1.214, -0.3037, 1.248, -0.3162, 1.237, -0.3674, 1.237, -0.3528, 1.248, 0.1343, 0.1784, 0.1343, 0.8188, 0.1343, 0.8188, 0.1343, 0.1784, -0.3892, 1.214, -0.3892, 1.816, -0.3544, 1.816, -0.3544, 1.214, -0.3892, 1.816, -0.4128, 1.835, -0.3758, 1.835, -0.3544, 1.816, 0.09731, 0.1784, 0.09731, 0.8188, 0.0963, 0.7766, 0.0963, 0.2206, -0.3892, 1.816, -0.3892, 1.214, -0.3973, 1.248, -0.3973, 1.782, -0.4128, 1.835, -0.3892, 1.816, -0.3973, 1.782, -0.4138, 1.793, -0.3892, 1.214, -0.4128, 1.195, -0.4138, 1.237, -0.3973, 1.248, 0.1343, 0.1784, 0.1558, 0.1973, 0.1573, 0.2321, 0.1427, 0.2206, 0.1343, 0.8188, 0.1343, 0.1784, 0.1427, 0.2206, 0.1427, 0.7766, -0.3544, 1.214, -0.3544, 1.816, -0.3528, 1.782, -0.3528, 1.248, 0.1558, 0.8001, 0.1343, 0.8188, 0.1427, 0.7766, 0.1573, 0.7653, -0.4128, 1.195, -0.3758, 1.195, -0.3758, 1.195, -0.4128, 1.195, -0.4128, 1.195, -0.3758, 1.195, -0.3758, 1.195, -0.4128, 1.195, -0.3758, 1.835, -0.4128, 1.835, -0.4128, 1.835, -0.3758, 1.835, 0.09731, 0.8188, 0.09731, 0.1784, 0.09731, 0.1784, 0.09731, 0.8188, 0.09731, 0.8188, 0.09731, 0.1784, 0.1343, 0.1784, 0.1343, 0.8188, 0.1343, 0.1784, 0.1343, 0.8188, 0.1343, 0.8188, 0.1343, 0.1784, -0.3758, 1.835, -0.4128, 1.835, -0.4128, 1.835, -0.3758, 1.835, 0.09731, 0.8188, 0.09731, 0.1784, 0.09731, 0.1784, 0.09731, 0.8188, 0.6562, 1.0, 0.6875, 1.0, 0.6875, 1.0, 0.6562, 1.0, 0.25, 0.5, 0.2188, 0.5, 0.2188, 0.5, 0.25, 0.5, 1.0, 0.5, 1.0, 1.0, 0.9688, 1.0, 0.9688, 0.5, 0.9062, 1.0, 0.9375, 1.0, 0.9375, 1.0, 0.9062, 1.0, 0.8438, 0.5, 0.8125, 0.5, 0.8125, 0.5, 0.8438, 0.5, 0.9688, 0.5, 0.9688, 1.0, 0.9375, 1.0, 0.9375, 0.5, 0.1562, 1.0, 0.1875, 1.0, 0.1875, 1.0, 0.1562, 1.0, 1.0, 0.5, 0.9688, 0.5, 0.9688, 0.5, 1.0, 0.5, 0.9375, 0.5, 0.9375, 1.0, 0.9062, 1.0, 0.9062, 0.5, 0.75, 1.0, 0.7812, 1.0, 0.7812, 1.0, 0.75, 1.0, 0.5938, 0.5, 0.5625, 0.5, 0.5625, 0.5, 0.5938, 0.5, 0.9062, 0.5, 0.9062, 1.0, 0.875, 1.0, 0.875, 0.5, 0.5, 1.0, 0.5312, 1.0, 0.5312, 1.0, 0.5, 1.0, 0.3438, 0.5, 0.3125, 0.5, 0.3125, 0.5, 0.3438, 0.5, 0.875, 0.5, 0.875, 1.0, 0.8438, 1.0, 0.8438, 0.5, 0.25, 1.0, 0.2812, 1.0, 0.2812, 1.0, 0.25, 1.0, 0.09375, 0.5, 0.0625, 0.5, 0.0625, 0.5, 0.09375, 0.5, 0.8438, 0.5, 0.8438, 1.0, 0.8125, 1.0, 0.8125, 0.5, 0.8438, 1.0, 0.875, 1.0, 0.875, 1.0, 0.8438, 1.0, 0.9375, 0.5, 0.9062, 0.5, 0.9062, 0.5, 0.9375, 0.5, 0.8125, 0.5, 0.8125, 1.0, 0.7812, 1.0, 0.7812, 0.5, 0.5938, 1.0, 0.625, 1.0, 0.625, 1.0, 0.5938, 1.0, 0.6875, 0.5, 0.6562, 0.5, 0.6562, 0.5, 0.6875, 0.5, 0.7812, 0.5, 0.7812, 1.0, 0.75, 1.0, 0.75, 0.5, 0.3438, 1.0, 0.375, 1.0, 0.375, 1.0, 0.3438, 1.0, 0.4375, 0.5, 0.4062, 0.5, 0.4062, 0.5, 0.4375, 0.5, 0.75, 0.5, 0.75, 1.0, 0.7188, 1.0, 0.7188, 0.5, 0.09375, 1.0, 0.125, 1.0, 0.125, 1.0, 0.09375, 1.0, 0.1875, 0.5, 0.1562, 0.5, 0.1562, 0.5, 0.1875, 0.5, 0.7188, 0.5, 0.7188, 1.0, 0.6875, 1.0, 0.6875, 0.5, 0.0, 1.0, 0.03125, 1.0, 0.03125, 1.0, 0.0, 1.0, 0.7812, 0.5, 0.75, 0.5, 0.75, 0.5, 0.7812, 0.5, 0.6875, 0.5, 0.6875, 1.0, 0.6562, 1.0, 0.6562, 0.5, 0.9375, 1.0, 0.9688, 1.0, 0.9688, 1.0, 0.9375, 1.0, 0.5312, 0.5, 0.5, 0.5, 0.5, 0.5, 0.5312, 0.5, 0.6562, 0.5, 0.6562, 1.0, 0.625, 1.0, 0.625, 0.5, 0.6875, 1.0, 0.7188, 1.0, 0.7188, 1.0, 0.6875, 1.0, 0.2812, 0.5, 0.25, 0.5, 0.25, 0.5, 0.2812, 0.5, 0.625, 0.5, 0.625, 1.0, 0.5938, 1.0, 0.5938, 0.5, 0.4375, 1.0, 0.4688, 1.0, 0.4688, 1.0, 0.4375, 1.0, 0.875, 0.5, 0.8438, 0.5, 0.8438, 0.5, 0.875, 0.5, 0.5938, 0.5, 0.5938, 1.0, 0.5625, 1.0, 0.5625, 0.5, 0.1875, 1.0, 0.2188, 1.0, 0.2188, 1.0, 0.1875, 1.0, 0.03125, 0.5, 0.0, 0.5, 0.0, 0.5, 0.03125, 0.5, 0.5625, 0.5, 0.5625, 1.0, 0.5312, 1.0, 0.5312, 0.5, 0.7812, 1.0, 0.8125, 1.0, 0.8125, 1.0, 0.7812, 1.0, 0.625, 0.5, 0.5938, 0.5, 0.5938, 0.5, 0.625, 0.5, 0.5312, 0.5, 0.5312, 1.0, 0.5, 1.0, 0.5, 0.5, 0.5312, 1.0, 0.5625, 1.0, 0.5625, 1.0, 0.5312, 1.0, 0.375, 0.5, 0.3438, 0.5, 0.3438, 0.5, 0.375, 0.5, 0.5, 0.5, 0.5, 1.0, 0.4688, 1.0, 0.4688, 0.5, 0.2812, 1.0, 0.3125, 1.0, 0.3125, 1.0, 0.2812, 1.0, 0.125, 0.5, 0.09375, 0.5, 0.09375, 0.5, 0.125, 0.5, 0.4688, 0.5, 0.4688, 1.0, 0.4375, 1.0, 0.4375, 0.5, 0.03125, 1.0, 0.0625, 1.0, 0.0625, 1.0, 0.03125, 1.0, 0.9688, 0.5, 0.9375, 0.5, 0.9375, 0.5, 0.9688, 0.5, 0.4375, 0.5, 0.4375, 1.0, 0.4062, 1.0, 0.4062, 0.5, 0.875, 1.0, 0.9062, 1.0, 0.9062, 1.0, 0.875, 1.0, 0.7188, 0.5, 0.6875, 0.5, 0.6875, 0.5, 0.7188, 0.5, 0.4062, 0.5, 0.4062, 1.0, 0.375, 1.0, 0.375, 0.5, 0.625, 1.0, 0.6562, 1.0, 0.6562, 1.0, 0.625, 1.0, 0.4688, 0.5, 0.4375, 0.5, 0.4375, 0.5, 0.4688, 0.5, 0.375, 0.5, 0.375, 1.0, 0.3438, 1.0, 0.3438, 0.5, 0.375, 1.0, 0.4062, 1.0, 0.4062, 1.0, 0.375, 1.0, 0.2188, 0.5, 0.1875, 0.5, 0.1875, 0.5, 0.2188, 0.5, 0.3438, 0.5, 0.3438, 1.0, 0.3125, 1.0, 0.3125, 0.5, 0.125, 1.0, 0.1562, 1.0, 0.1562, 1.0, 0.125, 1.0, 0.8125, 0.5, 0.7812, 0.5, 0.7812, 0.5, 0.8125, 0.5, 0.3125, 0.5, 0.3125, 1.0, 0.2812, 1.0, 0.2812, 0.5, 0.7188, 1.0, 0.75, 1.0, 0.75, 1.0, 0.7188, 1.0, 0.5625, 0.5, 0.5312, 0.5, 0.5312, 0.5, 0.5625, 0.5, 0.2812, 0.5, 0.2812, 1.0, 0.25, 1.0, 0.25, 0.5, 0.4688, 1.0, 0.5, 1.0, 0.5, 1.0, 0.4688, 1.0, 0.3125, 0.5, 0.2812, 0.5, 0.2812, 0.5, 0.3125, 0.5, 0.25, 0.5, 0.25, 1.0, 0.2188, 1.0, 0.2188, 0.5, 0.2188, 1.0, 0.25, 1.0, 0.25, 1.0, 0.2188, 1.0, 0.0625, 0.5, 0.03125, 0.5, 0.03125, 0.5, 0.0625, 0.5, 0.2188, 0.5, 0.2188, 1.0, 0.1875, 1.0, 0.1875, 0.5, 0.9688, 1.0, 1.0, 1.0, 1.0, 1.0, 0.9688, 1.0, 0.9062, 0.5, 0.875, 0.5, 0.875, 0.5, 0.9062, 0.5, 0.1875, 0.5, 0.1875, 1.0, 0.1562, 1.0, 0.1562, 0.5, 0.8125, 1.0, 0.8438, 1.0, 0.8438, 1.0, 0.8125, 1.0, 0.6562, 0.5, 0.625, 0.5, 0.625, 0.5, 0.6562, 0.5, 0.1562, 0.5, 0.1562, 1.0, 0.125, 1.0, 0.125, 0.5, 0.5625, 1.0, 0.5938, 1.0, 0.5938, 1.0, 0.5625, 1.0, 0.4062, 0.5, 0.375, 0.5, 0.375, 0.5, 0.4062, 0.5, 0.125, 0.5, 0.125, 1.0, 0.09375, 1.0, 0.09375, 0.5, 0.4062, 1.0, 0.4375, 1.0, 0.4375, 1.0, 0.4062, 1.0, 0.1562, 0.5, 0.125, 0.5, 0.125, 0.5, 0.1562, 0.5, 0.09375, 0.5, 0.09375, 1.0, 0.0625, 1.0, 0.0625, 0.5, 0.3125, 1.0, 0.3438, 1.0, 0.3438, 1.0, 0.3125, 1.0, 0.75, 0.49, 0.7968, 0.4854, 0.8418, 0.4717, 0.8833, 0.4496, 0.9197, 0.4197, 0.9496, 0.3833, 0.9717, 0.3418, 0.9854, 0.2968, 0.99, 0.25, 0.9854, 0.2032, 0.9717, 0.1582, 0.9496, 0.1167, 0.9197, 0.08029, 0.8833, 0.05045, 0.8418, 0.02827, 0.7968, 0.01461, 0.75, 0.01, 0.7032, 0.01461, 0.6582, 0.02827, 0.6167, 0.05045, 0.5803, 0.08029, 0.5504, 0.1167, 0.5283, 0.1582, 0.5146, 0.2032, 0.51, 0.25, 0.5146, 0.2968, 0.5283, 0.3418, 0.5504, 0.3833, 0.5803, 0.4197, 0.6167, 0.4496, 0.6582, 0.4717, 0.7032, 0.4854, 0.0625, 0.5, 0.0625, 1.0, 0.03125, 1.0, 0.03125, 0.5, 0.4062, 1.0, 0.4375, 1.0, 0.4375, 1.0, 0.4062, 1.0, 0.5, 0.5, 0.4688, 0.5, 0.4688, 0.5, 0.5, 0.5, 0.03125, 0.5, 0.03125, 1.0, 0.0, 1.0, 0.0, 0.5, 0.75, 0.5, 0.7188, 0.5, 0.7188, 0.5, 0.75, 0.5, 0.0625, 1.0, 0.09375, 1.0, 0.09375, 1.0, 0.0625, 1.0, 0.2968, 0.4854, 0.25, 0.49, 0.2032, 0.4854, 0.1582, 0.4717, 0.1167, 0.4496, 0.08029, 0.4197, 0.05045, 0.3833, 0.02827, 0.3418, 0.01461, 0.2968, 0.01, 0.25, 0.01461, 0.2032, 0.02827, 0.1582, 0.05045, 0.1167, 0.08029, 0.08029, 0.1167, 0.05045, 0.1582, 0.02827, 0.2032, 0.01461, 0.25, 0.01, 0.2968, 0.01461, 0.3418, 0.02827, 0.3833, 0.05045, 0.4197, 0.08029, 0.4496, 0.1167, 0.4717, 0.1582, 0.4854, 0.2032, 0.49, 0.25, 0.4854, 0.2968, 0.4717, 0.3418, 0.4496, 0.3833, 0.4197, 0.4197, 0.3833, 0.4496, 0.3418, 0.4717, 0.8125, 1.0, 0.8438, 1.0, 0.8438, 1.0, 0.8125, 1.0, 0.375, 1.0, 0.4062, 1.0, 0.4062, 1.0, 0.375, 1.0, 0.7812, 1.0, 0.8125, 1.0, 0.8125, 1.0, 0.7812, 1.0, 0.3438, 1.0, 0.375, 1.0, 0.375, 1.0, 0.3438, 1.0, 0.75, 1.0, 0.7812, 1.0, 0.7812, 1.0, 0.75, 1.0, 0.3125, 1.0, 0.3438, 1.0, 0.3438, 1.0, 0.3125, 1.0, 0.7188, 1.0, 0.75, 1.0, 0.75, 1.0, 0.7188, 1.0, 0.2812, 1.0, 0.3125, 1.0, 0.3125, 1.0, 0.2812, 1.0, 0.6875, 1.0, 0.7188, 1.0, 0.7188, 1.0, 0.6875, 1.0, 0.25, 1.0, 0.2812, 1.0, 0.2812, 1.0, 0.25, 1.0, 0.6562, 1.0, 0.6875, 1.0, 0.6875, 1.0, 0.6562, 1.0, 0.2188, 1.0, 0.25, 1.0, 0.25, 1.0, 0.2188, 1.0, 0.625, 1.0, 0.6562, 1.0, 0.6562, 1.0, 0.625, 1.0, 0.1875, 1.0, 0.2188, 1.0, 0.2188, 1.0, 0.1875, 1.0, 0.5938, 1.0, 0.625, 1.0, 0.625, 1.0, 0.5938, 1.0, 0.1562, 1.0, 0.1875, 1.0, 0.1875, 1.0, 0.1562, 1.0, 0.5625, 1.0, 0.5938, 1.0, 0.5938, 1.0, 0.5625, 1.0, 0.9688, 1.0, 1.0, 1.0, 1.0, 1.0, 0.9688, 1.0, 0.125, 1.0, 0.1562, 1.0, 0.1562, 1.0, 0.125, 1.0, 0.5312, 1.0, 0.5625, 1.0, 0.5625, 1.0, 0.5312, 1.0, 0.9375, 1.0, 0.9688, 1.0, 0.9688, 1.0, 0.9375, 1.0, 0.09375, 1.0, 0.125, 1.0, 0.125, 1.0, 0.09375, 1.0, 0.5, 1.0, 0.5312, 1.0, 0.5312, 1.0, 0.5, 1.0, 0.9062, 1.0, 0.9375, 1.0, 0.9375, 1.0, 0.9062, 1.0, 0.0625, 1.0, 0.09375, 1.0, 0.09375, 1.0, 0.0625, 1.0, 0.4688, 1.0, 0.5, 1.0, 0.5, 1.0, 0.4688, 1.0, 0.875, 1.0, 0.9062, 1.0, 0.9062, 1.0, 0.875, 1.0, 0.03125, 1.0, 0.0625, 1.0, 0.0625, 1.0, 0.03125, 1.0, 0.4375, 1.0, 0.4688, 1.0, 0.4688, 1.0, 0.4375, 1.0, 0.8438, 1.0, 0.875, 1.0, 0.875, 1.0, 0.8438, 1.0, 0.0, 1.0, 0.03125, 1.0, 0.03125, 1.0, 0.0, 1.0])
me_cube.materials.append(mat_material)
me_cube.materials.append(mat_material_001)
me_cube.materials.append(mat_material)
me_cube.use_mirror_vertex_groups = False
me_cube.update()

# ---- objects
ob_cube = bpy.data.objects.new('Cube', me_cube)
ob_camera = bpy.data.objects.new('Camera', cam_camera)

# ---- transforms, parenting, visibility, modifiers, constraints
ob_cube.location = (0.0, 0.0, 0.0)
ob_cube.lock_rotations_4d = False
ob_cube.empty_display_type = 'ARROWS'
ob_cube.lineart.crease_threshold = 0.0
ob_camera.location = (0.004883, -0.601, 11.22)
ob_camera.rotation_euler = (0.0, 0.0, -1.571)
ob_camera.scale = (1.194, 1.194, 1.194)
ob_camera.lock_rotations_4d = False
ob_camera.empty_display_type = 'ARROWS'
ob_camera.color = (0.0, 0.0, 0.0, 0.0)
ob_camera.display_type = 'WIRE'
ob_camera.lineart.crease_threshold = 0.0

# ---- collection membership
col_collection.objects.link(ob_cube)
col_collection.objects.link(ob_camera)

# ---- scene / render settings (as saved in the file)
scene.camera = ob_camera
scene.frame_start = 1; scene.frame_end = 250; scene.frame_set(69)
scene.render.engine = 'CYCLES'
scene.render.resolution_x = 512
scene.render.resolution_y = 512
scene.render.film_transparent = True
scene.cycles.sampling_pattern = 'TABULATED_SOBOL'
scene.cycles.bake_type = 'NORMAL'
scene.eevee.use_gtao = True
scene.eevee.use_raytracing = True
bpy.context.view_layer.update()
